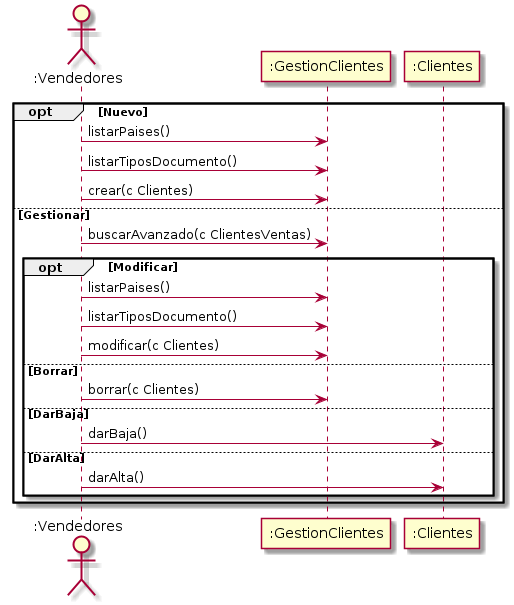

The diagram above was rendered by PlantUML. Its source (embedded in the PNG):
@startuml GestionClientes
    actor ":Vendedores" as Vendedores
    participant ":GestionClientes" as GestionClientes
    participant ":Clientes" as Clientes
    opt Nuevo
        Vendedores -> GestionClientes: listarPaises()
        Vendedores -> GestionClientes: listarTiposDocumento()
        Vendedores -> GestionClientes: crear(c Clientes)
    else Gestionar
        Vendedores -> GestionClientes: buscarAvanzado(c ClientesVentas)
        opt Modificar
            Vendedores -> GestionClientes: listarPaises()
            Vendedores -> GestionClientes: listarTiposDocumento()
            Vendedores -> GestionClientes: modificar(c Clientes)
        else Borrar
            Vendedores -> GestionClientes: borrar(c Clientes)
        else DarBaja
            Vendedores -> Clientes: darBaja()
        else DarAlta
            Vendedores -> Clientes: darAlta()
        end
    end
@enduml